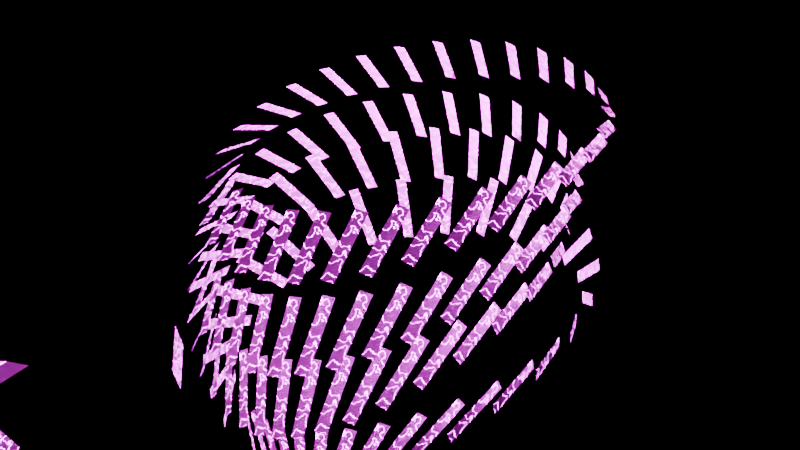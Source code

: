 # Source: 4_0_Feathers2_March4th2024_FeatherSpiral.blend  (saved by Blender 4.0.36; exported with 4.5.12 LTS)
import bpy
from mathutils import Matrix  # noqa: F401  (used for matrix-valued properties, if any)

bpy.ops.wm.read_factory_settings(use_empty=True)
scene = bpy.context.scene
scene.name = 'Scene'

# ---- collections
col_collection = bpy.data.collections.new('Collection'); scene.collection.children.link(col_collection)

# ---- images (referenced by path relative to the original .blend; pixels are not part of the script)
import os
ASSET_DIR = os.environ.get("B2B_ASSET_DIR", "")  # directory of the original .blend (textures are referenced by path, not embedded)
HERE = os.path.dirname(os.path.abspath(__file__))  # packed textures are extracted next to this script under _unpacked/

def load_image(name, relpath, width, height, colorspace="sRGB"):
    """Load a texture the original file referenced (path relative to the .blend, or extracted next to this script)."""
    p = next((c for c in (os.path.join(HERE, relpath), os.path.join(ASSET_DIR, relpath)) if relpath and os.path.exists(c)), "")
    if p:
        img = bpy.data.images.load(p, check_existing=True)
        img.name = name
    else:  # same state as the original file: an image datablock whose file is absent (Cycles renders it pink)
        img = bpy.data.images.new(name, width, height)
        img.source = "FILE"
        img.filepath = "//" + (relpath or name)
    img.colorspace_settings.name = colorspace
    return img
img_featherpurpleyellowcomplementary_png = load_image('FeatherPurpleYellowComplementary.PNG', 'Renders/FeatherPurpleYellowComplementary.PNG', 1024, 1024, 'sRGB')
img_feather1_png = load_image('Feather1.PNG', 'Renders/Feather1.PNG', 1024, 1024, 'sRGB')

# ---- materials (node trees are filled in below, after node groups)
mat_material = bpy.data.materials.new('Material')
mat_material.surface_render_method = 'BLENDED'
mat_material.blend_method = 'BLEND'

# ---- node groups
ng_geometry_nodes = bpy.data.node_groups.new('Geometry Nodes', 'GeometryNodeTree')
_s = ng_geometry_nodes.interface.new_socket(name='Geometry', in_out='OUTPUT', socket_type='NodeSocketGeometry')
_s = ng_geometry_nodes.interface.new_socket(name='Geometry', in_out='INPUT', socket_type='NodeSocketGeometry')
ng_geometry_nodes.is_modifier = True
# nodes of 'Geometry Nodes' reference scene objects; filled in after objects exist

# ---- material node trees
mat_material.use_nodes = True; mat_material.node_tree.nodes.clear()
_N = mat_material.node_tree.nodes; _L = mat_material.node_tree.links
n0 = _N.new('ShaderNodeValue'); n0.name = 'Value'; n0.location = (-627, -33)
n0.outputs[0].default_value = 1.0
n1 = _N.new('ShaderNodeOutputMaterial'); n1.name = 'Material Output'; n1.location = (821, 312)
n2 = _N.new('ShaderNodeMath'); n2.name = 'Math'; n2.location = (-406, -63)
n2.operation = 'DIVIDE'
n2.inputs[1].default_value = 25.6
n3 = _N.new('ShaderNodeTexImage'); n3.name = 'Image Texture.001'; n3.location = (-783, 344)
n3.image = img_featherpurpleyellowcomplementary_png
n4 = _N.new('ShaderNodeTexImage'); n4.name = 'Image Texture'; n4.location = (-450, 517)
n4.image = img_feather1_png
n5 = _N.new('ShaderNodeBsdfPrincipled'); n5.name = 'Principled BSDF'; n5.location = (524, 288)
n5.inputs[2].default_value = 0.0
n5.inputs[3].default_value = 1.45
n6 = _N.new('ShaderNodeMath'); n6.name = 'Math.001'; n6.location = (304, -30)
n6.operation = 'MULTIPLY'
n6.inputs[1].default_value = 45.8
n7 = _N.new('ShaderNodeMath'); n7.name = 'Math.002'; n7.location = (308, 223)
n7.inputs[1].default_value = 0.0
n8 = _N.new('ShaderNodeTexWave'); n8.name = 'Wave Texture'; n8.location = (-186, 24)
n8.wave_type = 'RINGS'
n8.inputs[1].default_value = 0.9
n8.inputs[2].default_value = 8.0
n8.inputs[3].default_value = 8.5
n8.inputs[4].default_value = -3.9
n8.inputs[5].default_value = 0.4444
n9 = _N.new('ShaderNodeValToRGB'); n9.name = 'Color Ramp'; n9.location = (-26, -32)
while len(n9.color_ramp.elements) > 1: n9.color_ramp.elements.remove(n9.color_ramp.elements[-1])
n9.color_ramp.elements[0].position = 0.4073; n9.color_ramp.elements[0].color = (0.0, 0.0, 0.0, 1.0)
_e = n9.color_ramp.elements.new(0.4827); _e.color = (0.9847, 1.0, 1.0, 1.0)
_e = n9.color_ramp.elements.new(0.5891); _e.color = (0.0, 0.0, 0.0, 1.0)
_L.new(n5.outputs[0], n1.inputs[0])
_L.new(n4.outputs[0], n5.inputs[0])
_L.new(n6.outputs[0], n5.inputs[28])
_L.new(n2.outputs[0], n8.inputs[6])
_L.new(n0.outputs[0], n2.inputs[0])
_L.new(n8.outputs[0], n9.inputs[0])
_L.new(n9.outputs[0], n6.inputs[0])
_L.new(n3.outputs[0], n5.inputs[27])
_L.new(n7.outputs[0], n5.inputs[4])
_L.new(n4.outputs[1], n7.inputs[0])
n1.is_active_output = True

# ---- world
world_world = bpy.data.worlds.new('World'); scene.world = world_world
world_world.use_nodes = True; world_world.node_tree.nodes.clear()
_N = world_world.node_tree.nodes; _L = world_world.node_tree.links
n0 = _N.new('ShaderNodeOutputWorld'); n0.name = 'World Output'; n0.location = (300, 300)
n1 = _N.new('ShaderNodeBackground'); n1.name = 'Background'; n1.location = (10, 300)
n1.inputs[0].default_value = (0.0, 0.0, 0.0, 1.0)
_L.new(n1.outputs[0], n0.inputs[0])
n0.is_active_output = True
world_world.color = (0.05088, 0.05088, 0.05088)
world_world.use_sun_shadow = False
world_world.sun_shadow_jitter_overblur = 0.0

# ---- cameras
cam_camera = bpy.data.cameras.new('Camera')
cam_camera.clip_end = 100.0
cam_camera.ortho_scale = 7.314

# ---- lights
light_light = bpy.data.lights.new('Light', 'POINT')
light_light.color = (0.231, 0.1487, 0.2378)
light_light.transmission_factor = 0.0
light_light.use_soft_falloff = False
light_light.energy = 750.0
light_light.shadow_soft_size = 0.1
light_light.shadow_maximum_resolution = 0.006
light_light.use_absolute_resolution = True
light_light_001 = bpy.data.lights.new('Light.001', 'POINT')
light_light_001.transmission_factor = 0.0
light_light_001.use_soft_falloff = False
light_light_001.energy = 1000.0
light_light_001.shadow_soft_size = 0.1
light_light_001.shadow_maximum_resolution = 0.006
light_light_001.use_absolute_resolution = True

# ---- meshes
me_plane = bpy.data.meshes.new('Plane')
me_plane.from_pydata([(-1.0, -1.0, 0.0), (1.0, -1.0, 0.0), (-1.0, 1.0, 0.0), (1.0, 1.0, 0.0)], [], [(0, 1, 3, 2)])
_uv = me_plane.uv_layers.new(name='UVMap')
_uv.uv.foreach_set('vector', [0.0, 0.0, 1.0, 0.0, 1.0, 1.0, 0.0, 1.0])
me_plane.materials.append(mat_material)
me_plane.update()
me_plane_001 = bpy.data.meshes.new('Plane.001')
me_plane_001.from_pydata([(-1.0, -1.0, 0.0), (1.0, -1.0, 0.0), (-1.0, 1.0, 0.0), (1.0, 1.0, 0.0)], [], [(0, 1, 3, 2)])
_uv = me_plane_001.uv_layers.new(name='UVMap')
_uv.uv.foreach_set('vector', [0.0, 0.0, 1.0, 0.0, 1.0, 1.0, 0.0, 1.0])
me_plane_001.update()
me_circle = bpy.data.meshes.new('Circle')
me_circle.from_pydata([(0.0, 1.0, 0.0), (-0.1951, 0.9808, 0.0), (-0.3827, 0.9239, 0.0), (-0.5556, 0.8315, 0.0), (-0.7071, 0.7071, 0.0), (-0.8315, 0.5556, 0.0), (-0.9239, 0.3827, 0.0), (-0.9808, 0.1951, 0.0), (-1.0, 0.0, 0.0), (-0.9808, -0.1951, 0.0), (-0.9239, -0.3827, 0.0), (-0.8315, -0.5556, 0.0), (-0.7071, -0.7071, 0.0), (-0.5556, -0.8315, 0.0), (-0.3827, -0.9239, 0.0), (-0.1951, -0.9808, 0.0), (0.0, -1.0, 0.0), (0.1951, -0.9808, 0.0), (0.3827, -0.9239, 0.0), (0.5556, -0.8315, 0.0), (0.7071, -0.7071, 0.0), (0.8315, -0.5556, 0.0), (0.9239, -0.3827, 0.0), (0.9808, -0.1951, 0.0), (1.0, 0.0, 0.0), (0.9808, 0.1951, 0.0), (0.9239, 0.3827, 0.0), (0.8315, 0.5556, 0.0), (0.7071, 0.7071, 0.0), (0.5556, 0.8315, 0.0), (0.3827, 0.9239, 0.0), (0.1951, 0.9808, 0.0), (0.0, 1.0, 0.4257), (-0.1951, 0.9808, 0.4257), (-0.3827, 0.9239, 0.4257), (-0.5556, 0.8315, 0.4257), (-0.7071, 0.7071, 0.4257), (-0.8315, 0.5556, 0.4257), (-0.9239, 0.3827, 0.4257), (-0.9808, 0.1951, 0.4257), (-1.0, 0.0, 0.4257), (-0.9808, -0.1951, 0.4257), (-0.9239, -0.3827, 0.4257), (-0.8315, -0.5556, 0.4257), (-0.7071, -0.7071, 0.4257), (-0.5556, -0.8315, 0.4257), (-0.3827, -0.9239, 0.4257), (-0.1951, -0.9808, 0.4257), (0.0, -1.0, 0.4257), (0.1951, -0.9808, 0.4257), (0.3827, -0.9239, 0.4257), (0.5556, -0.8315, 0.4257), (0.7071, -0.7071, 0.4257), (0.8315, -0.5556, 0.4257), (0.9239, -0.3827, 0.4257), (0.9808, -0.1951, 0.4257), (1.0, 0.0, 0.4257), (0.9808, 0.1951, 0.4257), (0.9239, 0.3827, 0.4257), (0.8315, 0.5556, 0.4257), (0.7071, 0.7071, 0.4257), (0.5556, 0.8315, 0.4257), (0.3827, 0.9239, 0.4257), (0.1951, 0.9808, 0.4257), (0.1198, 0.9801, 0.7656), (-0.07527, 0.9608, 0.7656), (-0.2629, 0.9039, 0.7656), (-0.4357, 0.8115, 0.7656), (-0.5873, 0.6872, 0.7656), (-0.7116, 0.5356, 0.7656), (-0.8041, 0.3627, 0.7656), (-0.861, 0.1752, 0.7656), (-0.8802, -0.01994, 0.7656), (-0.861, -0.215, 0.7656), (-0.8041, -0.4026, 0.7656), (-0.7116, -0.5755, 0.7656), (-0.5873, -0.727, 0.7656), (-0.4357, -0.8514, 0.7656), (-0.2629, -0.9438, 0.7656), (-0.07527, -1.001, 0.7656), (0.1198, -1.02, 0.7656), (0.3149, -1.001, 0.7656), (0.5025, -0.9438, 0.7656), (0.6754, -0.8514, 0.7656), (0.8269, -0.727, 0.7656), (0.9513, -0.5755, 0.7656), (1.044, -0.4026, 0.7656), (1.101, -0.215, 0.7656), (1.12, -0.01994, 0.7656), (1.101, 0.1752, 0.7656), (1.044, 0.3627, 0.7656), (0.9513, 0.5356, 0.7656), (0.8269, 0.6872, 0.7656), (0.6754, 0.8115, 0.7656), (0.5025, 0.9039, 0.7656), (0.3149, 0.9608, 0.7656), (0.2842, 1.044, 1.159), (0.08912, 1.025, 1.159), (-0.09848, 0.9677, 1.159), (-0.2714, 0.8753, 1.159), (-0.4229, 0.751, 1.159), (-0.5473, 0.5994, 1.159), (-0.6397, 0.4266, 1.159), (-0.6966, 0.239, 1.159), (-0.7158, 0.04387, 1.159), (-0.6966, -0.1512, 1.159), (-0.6397, -0.3388, 1.159), (-0.5473, -0.5117, 1.159), (-0.4229, -0.6632, 1.159), (-0.2714, -0.7876, 1.159), (-0.09848, -0.88, 1.159), (0.08912, -0.9369, 1.159), (0.2842, -0.9561, 1.159), (0.4793, -0.9369, 1.159), (0.6669, -0.88, 1.159), (0.8398, -0.7876, 1.159), (0.9913, -0.6632, 1.159), (1.116, -0.5117, 1.159), (1.208, -0.3388, 1.159), (1.265, -0.1512, 1.159), (1.284, 0.04387, 1.159), (1.265, 0.239, 1.159), (1.208, 0.4266, 1.159), (1.116, 0.5994, 1.159), (0.9913, 0.751, 1.159), (0.8398, 0.8753, 1.159), (0.6669, 0.9677, 1.159), (0.4793, 1.025, 1.159)], [], [(12, 11, 43, 44), (26, 25, 57, 58), (13, 12, 44, 45), (27, 26, 58, 59), (14, 13, 45, 46), (1, 0, 32, 33), (28, 27, 59, 60), (15, 14, 46, 47), (2, 1, 33, 34), (29, 28, 60, 61), (16, 15, 47, 48), (3, 2, 34, 35), (30, 29, 61, 62), (17, 16, 48, 49), (4, 3, 35, 36), (31, 30, 62, 63), (18, 17, 49, 50), (5, 4, 36, 37), (0, 31, 63, 32), (19, 18, 50, 51), (6, 5, 37, 38), (20, 19, 51, 52), (7, 6, 38, 39), (21, 20, 52, 53), (8, 7, 39, 40), (22, 21, 53, 54), (9, 8, 40, 41), (23, 22, 54, 55), (10, 9, 41, 42), (24, 23, 55, 56), (11, 10, 42, 43), (25, 24, 56, 57), (52, 51, 83, 84), (39, 38, 70, 71), (53, 52, 84, 85), (40, 39, 71, 72), (54, 53, 85, 86), (41, 40, 72, 73), (55, 54, 86, 87), (42, 41, 73, 74), (56, 55, 87, 88), (43, 42, 74, 75), (57, 56, 88, 89), (44, 43, 75, 76), (58, 57, 89, 90), (45, 44, 76, 77), (59, 58, 90, 91), (46, 45, 77, 78), (33, 32, 64, 65), (60, 59, 91, 92), (47, 46, 78, 79), (34, 33, 65, 66), (61, 60, 92, 93), (48, 47, 79, 80), (35, 34, 66, 67), (62, 61, 93, 94), (49, 48, 80, 81), (36, 35, 67, 68), (63, 62, 94, 95), (50, 49, 81, 82), (37, 36, 68, 69), (32, 63, 95, 64), (51, 50, 82, 83), (38, 37, 69, 70), (87, 86, 118, 119), (74, 73, 105, 106), (88, 87, 119, 120), (75, 74, 106, 107), (89, 88, 120, 121), (76, 75, 107, 108), (90, 89, 121, 122), (77, 76, 108, 109), (91, 90, 122, 123), (78, 77, 109, 110), (65, 64, 96, 97), (92, 91, 123, 124), (79, 78, 110, 111), (66, 65, 97, 98), (93, 92, 124, 125), (80, 79, 111, 112), (67, 66, 98, 99), (94, 93, 125, 126), (81, 80, 112, 113), (68, 67, 99, 100), (95, 94, 126, 127), (82, 81, 113, 114), (69, 68, 100, 101), (64, 95, 127, 96), (83, 82, 114, 115), (70, 69, 101, 102), (84, 83, 115, 116), (71, 70, 102, 103), (85, 84, 116, 117), (72, 71, 103, 104), (86, 85, 117, 118), (73, 72, 104, 105)])
_uv = me_circle.uv_layers.new(name='UVMap')
_uv.uv.foreach_set('vector', [0.0, 0.0, 0.0, 0.0, 0.0, 0.0, 0.0, 0.0, 0.0, 0.0, 0.0, 0.0, 0.0, 0.0, 0.0, 0.0, 0.0, 0.0, 0.0, 0.0, 0.0, 0.0, 0.0, 0.0, 0.0, 0.0, 0.0, 0.0, 0.0, 0.0, 0.0, 0.0, 0.0, 0.0, 0.0, 0.0, 0.0, 0.0, 0.0, 0.0, 0.0, 0.0, 0.0, 0.0, 0.0, 0.0, 0.0, 0.0, 0.0, 0.0, 0.0, 0.0, 0.0, 0.0, 0.0, 0.0, 0.0, 0.0, 0.0, 0.0, 0.0, 0.0, 0.0, 0.0, 0.0, 0.0, 0.0, 0.0, 0.0, 0.0, 0.0, 0.0, 0.0, 0.0, 0.0, 0.0, 0.0, 0.0, 0.0, 0.0, 0.0, 0.0, 0.0, 0.0, 0.0, 0.0, 0.0, 0.0, 0.0, 0.0, 0.0, 0.0, 0.0, 0.0, 0.0, 0.0, 0.0, 0.0, 0.0, 0.0, 0.0, 0.0, 0.0, 0.0, 0.0, 0.0, 0.0, 0.0, 0.0, 0.0, 0.0, 0.0, 0.0, 0.0, 0.0, 0.0, 0.0, 0.0, 0.0, 0.0, 0.0, 0.0, 0.0, 0.0, 0.0, 0.0, 0.0, 0.0, 0.0, 0.0, 0.0, 0.0, 0.0, 0.0, 0.0, 0.0, 0.0, 0.0, 0.0, 0.0, 0.0, 0.0, 0.0, 0.0, 0.0, 0.0, 0.0, 0.0, 0.0, 0.0, 0.0, 0.0, 0.0, 0.0, 0.0, 0.0, 0.0, 0.0, 0.0, 0.0, 0.0, 0.0, 0.0, 0.0, 0.0, 0.0, 0.0, 0.0, 0.0, 0.0, 0.0, 0.0, 0.0, 0.0, 0.0, 0.0, 0.0, 0.0, 0.0, 0.0, 0.0, 0.0, 0.0, 0.0, 0.0, 0.0, 0.0, 0.0, 0.0, 0.0, 0.0, 0.0, 0.0, 0.0, 0.0, 0.0, 0.0, 0.0, 0.0, 0.0, 0.0, 0.0, 0.0, 0.0, 0.0, 0.0, 0.0, 0.0, 0.0, 0.0, 0.0, 0.0, 0.0, 0.0, 0.0, 0.0, 0.0, 0.0, 0.0, 0.0, 0.0, 0.0, 0.0, 0.0, 0.0, 0.0, 0.0, 0.0, 0.0, 0.0, 0.0, 0.0, 0.0, 0.0, 0.0, 0.0, 0.0, 0.0, 0.0, 0.0, 0.0, 0.0, 0.0, 0.0, 0.0, 0.0, 0.0, 0.0, 0.0, 0.0, 0.0, 0.0, 0.0, 0.0, 0.0, 0.0, 0.0, 0.0, 0.0, 0.0, 0.0, 0.0, 0.0, 0.0, 0.0, 0.0, 0.0, 0.0, 0.0, 0.0, 0.0, 0.0, 0.0, 0.0, 0.0, 0.0, 0.0, 0.0, 0.0, 0.0, 0.0, 0.0, 0.0, 0.0, 0.0, 0.0, 0.0, 0.0, 0.0, 0.0, 0.0, 0.0, 0.0, 0.0, 0.0, 0.0, 0.0, 0.0, 0.0, 0.0, 0.0, 0.0, 0.0, 0.0, 0.0, 0.0, 0.0, 0.0, 0.0, 0.0, 0.0, 0.0, 0.0, 0.0, 0.0, 0.0, 0.0, 0.0, 0.0, 0.0, 0.0, 0.0, 0.0, 0.0, 0.0, 0.0, 0.0, 0.0, 0.0, 0.0, 0.0, 0.0, 0.0, 0.0, 0.0, 0.0, 0.0, 0.0, 0.0, 0.0, 0.0, 0.0, 0.0, 0.0, 0.0, 0.0, 0.0, 0.0, 0.0, 0.0, 0.0, 0.0, 0.0, 0.0, 0.0, 0.0, 0.0, 0.0, 0.0, 0.0, 0.0, 0.0, 0.0, 0.0, 0.0, 0.0, 0.0, 0.0, 0.0, 0.0, 0.0, 0.0, 0.0, 0.0, 0.0, 0.0, 0.0, 0.0, 0.0, 0.0, 0.0, 0.0, 0.0, 0.0, 0.0, 0.0, 0.0, 0.0, 0.0, 0.0, 0.0, 0.0, 0.0, 0.0, 0.0, 0.0, 0.0, 0.0, 0.0, 0.0, 0.0, 0.0, 0.0, 0.0, 0.0, 0.0, 0.0, 0.0, 0.0, 0.0, 0.0, 0.0, 0.0, 0.0, 0.0, 0.0, 0.0, 0.0, 0.0, 0.0, 0.0, 0.0, 0.0, 0.0, 0.0, 0.0, 0.0, 0.0, 0.0, 0.0, 0.0, 0.0, 0.0, 0.0, 0.0, 0.0, 0.0, 0.0, 0.0, 0.0, 0.0, 0.0, 0.0, 0.0, 0.0, 0.0, 0.0, 0.0, 0.0, 0.0, 0.0, 0.0, 0.0, 0.0, 0.0, 0.0, 0.0, 0.0, 0.0, 0.0, 0.0, 0.0, 0.0, 0.0, 0.0, 0.0, 0.0, 0.0, 0.0, 0.0, 0.0, 0.0, 0.0, 0.0, 0.0, 0.0, 0.0, 0.0, 0.0, 0.0, 0.0, 0.0, 0.0, 0.0, 0.0, 0.0, 0.0, 0.0, 0.0, 0.0, 0.0, 0.0, 0.0, 0.0, 0.0, 0.0, 0.0, 0.0, 0.0, 0.0, 0.0, 0.0, 0.0, 0.0, 0.0, 0.0, 0.0, 0.0, 0.0, 0.0, 0.0, 0.0, 0.0, 0.0, 0.0, 0.0, 0.0, 0.0, 0.0, 0.0, 0.0, 0.0, 0.0, 0.0, 0.0, 0.0, 0.0, 0.0, 0.0, 0.0, 0.0, 0.0, 0.0, 0.0, 0.0, 0.0, 0.0, 0.0, 0.0, 0.0, 0.0, 0.0, 0.0, 0.0, 0.0, 0.0, 0.0, 0.0, 0.0, 0.0, 0.0, 0.0, 0.0, 0.0, 0.0, 0.0, 0.0, 0.0, 0.0, 0.0, 0.0, 0.0, 0.0, 0.0, 0.0, 0.0, 0.0, 0.0, 0.0, 0.0, 0.0, 0.0, 0.0, 0.0, 0.0, 0.0, 0.0, 0.0, 0.0, 0.0, 0.0, 0.0, 0.0, 0.0, 0.0, 0.0, 0.0, 0.0, 0.0, 0.0, 0.0, 0.0, 0.0, 0.0, 0.0, 0.0, 0.0, 0.0, 0.0, 0.0, 0.0, 0.0, 0.0, 0.0, 0.0, 0.0, 0.0, 0.0, 0.0, 0.0, 0.0, 0.0, 0.0, 0.0, 0.0, 0.0, 0.0, 0.0, 0.0, 0.0, 0.0, 0.0, 0.0, 0.0, 0.0, 0.0, 0.0, 0.0, 0.0, 0.0, 0.0, 0.0, 0.0, 0.0, 0.0, 0.0, 0.0, 0.0, 0.0, 0.0, 0.0, 0.0, 0.0, 0.0, 0.0, 0.0, 0.0, 0.0, 0.0, 0.0, 0.0, 0.0, 0.0, 0.0, 0.0, 0.0, 0.0, 0.0, 0.0, 0.0, 0.0, 0.0, 0.0, 0.0, 0.0, 0.0, 0.0, 0.0, 0.0, 0.0, 0.0, 0.0, 0.0, 0.0, 0.0, 0.0, 0.0, 0.0, 0.0, 0.0, 0.0, 0.0, 0.0, 0.0, 0.0, 0.0, 0.0, 0.0, 0.0, 0.0, 0.0, 0.0, 0.0, 0.0, 0.0, 0.0, 0.0, 0.0, 0.0, 0.0, 0.0, 0.0, 0.0, 0.0, 0.0, 0.0, 0.0, 0.0, 0.0, 0.0, 0.0, 0.0, 0.0, 0.0, 0.0, 0.0, 0.0, 0.0, 0.0, 0.0, 0.0, 0.0, 0.0, 0.0, 0.0, 0.0, 0.0, 0.0, 0.0, 0.0, 0.0, 0.0, 0.0, 0.0, 0.0, 0.0, 0.0, 0.0, 0.0, 0.0, 0.0, 0.0, 0.0, 0.0, 0.0, 0.0, 0.0, 0.0, 0.0, 0.0, 0.0, 0.0, 0.0, 0.0, 0.0, 0.0, 0.0, 0.0, 0.0, 0.0, 0.0, 0.0, 0.0, 0.0, 0.0, 0.0, 0.0, 0.0])
me_circle.update()

# ---- objects
ob_light = bpy.data.objects.new('Light', light_light)
ob_camera_lifeisvaluable_lisv = bpy.data.objects.new('Camera_LifeIsValuable_LisV', cam_camera)
ob_feather = bpy.data.objects.new('Feather', me_plane)
ob_light_001 = bpy.data.objects.new('Light.001', light_light_001)
ob_plane_001 = bpy.data.objects.new('Plane.001', me_plane_001)
ob_circle = bpy.data.objects.new('Circle', me_circle)
_N = ng_geometry_nodes.nodes; _L = ng_geometry_nodes.links
n0 = _N.new('NodeGroupInput'); n0.name = 'Group Input'; n0.location = (-340, 0)
n1 = _N.new('GeometryNodeSubdivideMesh'); n1.name = 'Subdivide Mesh'; n1.location = (-120, -3)
n1.inputs[1].default_value = 0
n2 = _N.new('NodeGroupOutput'); n2.name = 'Group Output'; n2.location = (500, 3)
n3 = _N.new('GeometryNodeTransform'); n3.name = 'Transform Geometry'; n3.location = (-546, -160)
n3.inputs[2].default_value = (0.0, -0.4869, 0.0)
n4 = _N.new('GeometryNodeInstanceOnPoints'); n4.name = 'Instance on Points'; n4.location = (280, 18)
n4.inputs[6].default_value = (0.1, 0.15, 0.1)
n5 = _N.new('GeometryNodeObjectInfo'); n5.name = 'Object Info'; n5.location = (-333, -155)
n5.transform_space = 'RELATIVE'
n5.inputs[0].default_value = ob_feather
n6 = _N.new('FunctionNodeAlignEulerToVector'); n6.name = 'Align Euler to Vector'; n6.location = (37, -104)
n6.axis = 'Z'
n7 = _N.new('GeometryNodeInputPosition'); n7.name = 'Position'; n7.location = (-198, -373)
_L.new(n4.outputs[0], n2.inputs[0])
_L.new(n0.outputs[0], n1.inputs[0])
_L.new(n1.outputs[0], n4.inputs[0])
_L.new(n6.outputs[0], n4.inputs[5])
_L.new(n5.outputs[4], n4.inputs[2])
_L.new(n7.outputs[0], n6.inputs[2])
n2.is_active_output = True

# ---- transforms, parenting, visibility, modifiers, constraints
ob_light.location = (-2.822, 0.09241, 1.916)
ob_light.rotation_euler = (0.6503, 0.05522, 1.866)
ob_light.lock_rotations_4d = False
ob_light.empty_display_type = 'ARROWS'
ob_light.color = (0.0, 0.0, 0.0, 0.0)
ob_light.lineart.crease_threshold = 0.0
ob_camera_lifeisvaluable_lisv.location = (2.865, 2.162, 3.582)
ob_camera_lifeisvaluable_lisv.rotation_euler = (1.261, 3.955e-06, -4.347)
ob_camera_lifeisvaluable_lisv.lock_rotations_4d = False
ob_camera_lifeisvaluable_lisv.empty_display_type = 'ARROWS'
ob_camera_lifeisvaluable_lisv.color = (0.0, 0.0, 0.0, 0.0)
ob_camera_lifeisvaluable_lisv.display_type = 'WIRE'
ob_camera_lifeisvaluable_lisv.lineart.crease_threshold = 0.0
ob_feather.location = (-0.004728, -1.816, 1.134)
ob_feather.rotation_euler = (3.138, -0.003443, 0.02064)
ob_feather.scale = (1.36, 0.3224, 0.9996)
ob_light_001.location = (6.352, 1.005, 5.904)
ob_light_001.rotation_euler = (0.6503, 0.05522, 1.866)
ob_light_001.lock_rotations_4d = False
ob_light_001.empty_display_type = 'ARROWS'
ob_light_001.color = (0.0, 0.0, 0.0, 0.0)
ob_light_001.lineart.crease_threshold = 0.0
ob_plane_001.location = (0.0, -0.8621, 1.154)
ob_plane_001.scale = (1.047, 0.4143, 1.0)
_m = ob_plane_001.modifiers.new('GeometryNodes', 'NODES')
_m.node_group = ng_geometry_nodes
ob_circle.location = (-2.897, 0.0, 0.9848)
ob_circle.rotation_euler = (0.0, -0.0, 1.507)
_m = ob_circle.modifiers.new('GeometryNodes', 'NODES')
_m.node_group = ng_geometry_nodes

# ---- collection membership
col_collection.objects.link(ob_light)
col_collection.objects.link(ob_camera_lifeisvaluable_lisv)
col_collection.objects.link(ob_feather)
col_collection.objects.link(ob_light_001)
col_collection.objects.link(ob_plane_001)
col_collection.objects.link(ob_circle)

# ---- scene / render settings (as saved in the file)
scene.camera = ob_camera_lifeisvaluable_lisv
scene.frame_start = 1; scene.frame_end = 250; scene.frame_set(1)
scene.render.engine = 'BLENDER_EEVEE_NEXT'
scene.render.image_settings.file_format = 'FFMPEG'
scene.render.image_settings.color_mode = 'RGB'
scene.render.image_settings.color_management = 'OVERRIDE'
scene.render.fps = 60
scene.cycles.sampling_pattern = 'TABULATED_SOBOL'
bpy.context.view_layer.update()
